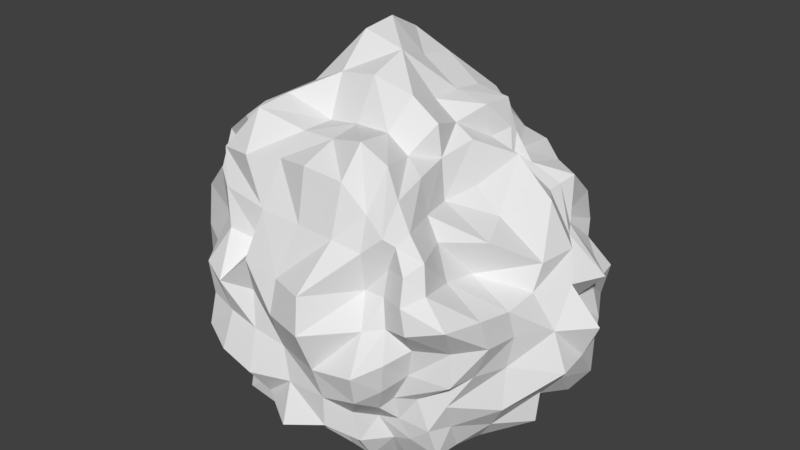 # Source: SM_IronMaterial_001.blend  (saved by Blender 2.80.35; exported with 4.5.12 LTS)
import bpy
from mathutils import Matrix  # noqa: F401  (used for matrix-valued properties, if any)

bpy.ops.wm.read_factory_settings(use_empty=True)
scene = bpy.context.scene
scene.name = 'Scene'

# ---- collections
col_collection_1 = bpy.data.collections.new('Collection 1'); scene.collection.children.link(col_collection_1)

# ---- materials (node trees are filled in below, after node groups)
mat_ron_ore = bpy.data.materials.new('ron_Ore')
mat_ron_ore.alpha_threshold = 0.0
mat_ron_ore.use_transparent_shadow = False
mat_ron_ore.roughness = 0.5
mat_ron_ore.line_color = (0.0, 0.0, 0.0, 1.0)

# ---- material node trees

# ---- world
world_world = bpy.data.worlds.new('World'); scene.world = world_world
world_world.color = (0.05088, 0.05088, 0.05088)
world_world.use_sun_shadow = False
world_world.sun_shadow_jitter_overblur = 0.0
world_world.cycles.sampling_method = 'MANUAL'

# ---- meshes
me_cube_001 = bpy.data.meshes.new('Cube.001')
me_cube_001.from_pydata([(-0.8223, 4.128e-05, 0.7059), (-0.8499, -0.1762, 0.7013), (-0.8026, -0.3445, 0.7075), (-0.72, -0.4938, 0.7161), (-0.8176, 4.128e-05, 0.8788), (-0.836, 4.128e-05, 1.108), (-0.7572, 4.128e-05, 1.303), (-0.8453, 0.1755, 0.702), (-0.8012, 0.344, 0.692), (-0.726, 0.4976, 0.6892), (-0.7677, 4.128e-05, 0.5384), (-0.7633, 4.128e-05, 0.3556), (-0.725, 4.128e-05, 0.1777), (-0.874, -0.1801, 0.5103), (-0.773, -0.3327, 0.5388), (-0.5725, -0.4007, 0.5819), (-0.8255, -0.1737, 0.3271), (-0.6715, -0.2961, 0.3976), (-0.6747, -0.4665, 0.3883), (-0.7678, -0.1717, 0.15), (-0.6352, -0.2926, 0.2396), (-0.6067, -0.4318, 0.2536), (-0.7206, -0.1529, 0.8687), (-0.7376, -0.157, 1.05), (-0.8399, -0.187, 1.273), (-0.7167, -0.3116, 0.8723), (-0.7874, -0.3414, 1.064), (-0.6232, -0.2875, 1.203), (-0.7207, -0.4935, 0.8886), (-0.7034, -0.4849, 1.111), (-0.589, -0.4199, 1.217), (-0.7601, 0.16, 0.8729), (-0.7728, 0.3327, 0.8655), (-0.6105, 0.4246, 0.8459), (-0.7887, 0.1668, 1.06), (-0.7984, 0.3458, 1.054), (-0.6129, 0.4282, 1.009), (-0.7011, 0.1577, 1.287), (-0.6861, 0.3168, 1.27), (-0.6377, 0.4664, 1.19), (-0.7749, 0.1626, 0.5355), (-0.8198, 0.1727, 0.3299), (-0.7051, 0.1585, 0.1884), (-0.8556, 0.3637, 0.4986), (-0.8769, 0.3765, 0.2874), (-0.7174, 0.3276, 0.1715), (-0.6834, 0.4702, 0.5274), (-0.6915, 0.4774, 0.3456), (-0.6075, 0.4324, 0.2246), (0.007602, 0.8256, 0.6824), (-0.1663, 0.7368, 0.678), (-0.3037, 0.5914, 0.6862), (-0.4905, 0.7346, 0.6833), (0.007602, 0.8574, 0.8764), (0.007602, 0.7728, 1.059), (0.007602, 0.7527, 1.273), (0.1786, 0.8168, 0.6923), (0.3534, 0.7521, 0.6956), (0.5007, 0.823, 0.6999), (0.007602, 0.8782, 0.4892), (0.007602, 0.8547, 0.2879), (0.007602, 0.6316, 0.1388), (-0.1642, 0.8193, 0.492), (-0.367, 0.8002, 0.4663), (-0.5121, 0.7702, 0.4934), (-0.1437, 0.6993, 0.348), (-0.2927, 0.6025, 0.3555), (-0.4041, 0.592, 0.3924), (-0.1284, 0.4445, 0.2328), (-0.2948, 0.594, 0.1931), (-0.4272, 0.6188, 0.218), (-0.159, 0.6772, 0.862), (-0.1588, 0.7942, 1.061), (-0.1467, 0.7015, 1.256), (-0.3193, 0.7278, 0.8554), (-0.3451, 0.8239, 1.053), (-0.2403, 0.5707, 1.176), (-0.4922, 0.7384, 0.8518), (-0.4211, 0.6284, 1.005), (-0.3728, 0.5609, 1.144), (0.1878, 0.8514, 0.8744), (0.3391, 0.8377, 0.872), (0.5026, 0.8272, 0.87), (0.1846, 0.8526, 1.074), (0.3442, 0.7861, 1.069), (0.5146, 0.751, 1.059), (0.165, 0.7076, 1.296), (0.3227, 0.6956, 1.299), (0.4329, 0.6041, 1.252), (0.1669, 0.8453, 0.5228), (0.1646, 0.7389, 0.3445), (0.1767, 0.6637, 0.1427), (0.3405, 0.7161, 0.5221), (0.3464, 0.76, 0.3282), (0.3607, 0.7842, 0.1307), (0.4302, 0.7109, 0.5592), (0.4584, 0.6644, 0.3782), (0.4962, 0.6987, 0.1755), (0.7808, -0.002628, 0.7204), (0.8907, 0.1819, 0.7011), (0.694, 0.2988, 0.7105), (0.7014, 0.4929, 0.7024), (0.6846, -0.02896, 0.8936), (0.691, 0.02853, 1.023), (0.5019, -0.004955, 1.198), (0.6965, -0.1846, 0.7395), (0.6852, -0.3623, 0.7557), (0.6002, -0.5057, 0.7615), (0.8417, 4.128e-05, 0.5209), (0.7329, 4.128e-05, 0.3602), (0.7193, 4.128e-05, 0.1867), (0.8278, 0.1714, 0.5273), (0.8007, 0.3374, 0.5281), (0.7308, 0.515, 0.5282), (0.7489, 0.1579, 0.3677), (0.7969, 0.3393, 0.338), (0.7254, 0.4894, 0.3511), (0.6549, 0.1446, 0.2336), (0.7087, 0.3175, 0.1916), (0.6321, 0.4387, 0.2329), (0.7579, 0.1653, 0.8819), (0.7102, 0.2405, 1.02), (0.6091, 0.2268, 1.231), (0.8166, 0.3514, 0.8681), (0.6193, 0.3893, 0.9958), (0.529, 0.3588, 1.21), (0.6925, 0.4972, 0.8653), (0.584, 0.4624, 1.008), (0.5333, 0.4451, 1.214), (0.6887, -0.2248, 0.8848), (0.6715, -0.4108, 0.9108), (0.6406, -0.6154, 0.9349), (0.4956, -0.1989, 0.9829), (0.4953, -0.3825, 1.017), (0.5361, -0.5918, 1.058), (0.5648, -0.1899, 1.162), (0.4329, -0.3588, 1.181), (0.5107, -0.5654, 1.195), (0.6727, -0.1961, 0.5701), (0.6835, -0.2289, 0.3561), (0.6113, -0.1873, 0.215), (0.6327, -0.3826, 0.594), (0.5535, -0.4558, 0.4282), (0.5372, -0.3917, 0.276), (0.6069, -0.5206, 0.5905), (0.4525, -0.5198, 0.4549), (0.5002, -0.5076, 0.2921), (-0.05265, -0.7724, 0.6207), (0.1458, -0.8268, 0.6153), (0.342, -0.8285, 0.6635), (0.4188, -0.712, 0.7139), (-0.05265, -0.8459, 0.8193), (-0.05263, -0.797, 0.9853), (0.001984, -0.7036, 1.239), (-0.2104, -0.7728, 0.6423), (-0.3565, -0.7578, 0.6689), (-0.4829, -0.7305, 0.6964), (-0.01214, -0.7891, 0.4535), (0.006786, -0.8699, 0.2627), (0.007602, -0.6744, 0.1782), (0.1722, -0.7951, 0.4647), (0.3259, -0.7833, 0.5065), (0.397, -0.6932, 0.5577), (0.1723, -0.7923, 0.3085), (0.2396, -0.6859, 0.3599), (0.3486, -0.6432, 0.418), (0.1513, -0.643, 0.2128), (0.2546, -0.6577, 0.1891), (0.2881, -0.5666, 0.3017), (0.133, -0.9055, 0.8224), (0.1166, -0.8702, 0.9987), (0.1655, -0.6998, 1.225), (0.3122, -0.7078, 0.8371), (0.2724, -0.6267, 0.9924), (0.2784, -0.6625, 1.188), (0.3926, -0.6574, 0.8647), (0.3612, -0.6243, 0.9945), (0.3641, -0.5971, 1.121), (-0.2361, -0.7418, 0.8248), (-0.3663, -0.8131, 0.8475), (-0.4895, -0.7515, 0.8768), (-0.216, -0.7994, 1.017), (-0.2989, -0.6098, 0.9994), (-0.4243, -0.6593, 1.044), (-0.1738, -0.7212, 1.251), (-0.2689, -0.6113, 1.18), (-0.4447, -0.644, 1.246), (-0.1816, -0.859, 0.4533), (-0.1544, -0.7634, 0.3159), (-0.1453, -0.6866, 0.1803), (-0.3558, -0.8351, 0.4877), (-0.286, -0.6687, 0.3699), (-0.2707, -0.6091, 0.2402), (-0.5036, -0.7553, 0.5236), (-0.4445, -0.6592, 0.3847), (-0.4036, -0.5835, 0.2634), (-3.725e-09, 5.821e-10, 0.0), (-3.725e-09, 0.1378, 0.0), (-3.725e-09, 0.3229, 0.0), (-3.725e-09, 0.4557, 0.0), (0.1532, 5.821e-10, 0.0), (0.3239, 1.426e-09, 0.0001146), (0.4025, 5.821e-10, 0.0003662), (-3.725e-09, -0.1638, 0.0), (-3.725e-09, -0.2894, 0.0), (-3.725e-09, -0.4064, 0.0), (-0.1528, 5.821e-10, 0.0), (-0.3017, -2.328e-10, 0.0), (-0.4707, 5.821e-10, 0.0), (-0.1588, 0.1588, 0.0), (-0.1604, 0.325, 0.0), (-0.1376, 0.4207, 0.0), (-0.2893, 0.1423, 0.0), (-0.2752, 0.2752, 0.0), (-0.2595, 0.3914, 0.0), (-0.4376, 0.1434, 0.0), (-0.418, 0.2772, 0.0), (-0.3874, 0.3874, 0.0), (0.1667, 0.1667, 0.0), (0.3302, 0.163, 0.0), (0.4405, 0.1444, 3.398e-05), (0.1447, 0.2941, 0.0), (0.2675, 0.2675, 0.0), (0.4583, 0.3039, 0.0), (0.1342, 0.4106, 0.0), (0.2423, 0.3655, 0.0), (0.3871, 0.3871, 0.0), (0.1473, -0.1473, 0.0), (0.1477, -0.3, 0.0), (0.1211, -0.3721, 0.0), (0.2685, -0.1318, 0.0001465), (0.2904, -0.2904, 0.0003432), (0.2855, -0.4305, 0.0001908), (0.3641, -0.1431, 0.0009937), (0.3947, -0.3099, 0.001312), (0.3522, -0.4248, 0.0008766), (-0.1605, -0.1605, 0.0), (-0.3287, -0.1622, 0.0), (-0.4985, -0.164, 0.0), (-0.1313, -0.2676, 0.0), (-0.281, -0.281, 0.0), (-0.4593, -0.3046, 0.0), (-0.1218, -0.3739, 0.0), (-0.273, -0.4116, 0.0), (-0.4141, -0.4141, 0.0), (0.007602, 4.128e-05, 1.856), (0.007602, 0.1632, 1.791), (0.007602, 0.3455, 1.768), (0.007602, 0.4677, 1.578), (-0.1773, 4.128e-05, 1.911), (-0.318, 4.128e-05, 1.728), (-0.4584, 4.128e-05, 1.566), (0.007602, -0.1928, 1.787), (0.007814, -0.3126, 1.59), (0.008365, -0.4756, 1.569), (0.1758, 0.0001537, 1.666), (0.2666, 0.0177, 1.574), (0.3388, 0.03279, 1.509), (0.172, 0.1647, 1.667), (0.1718, 0.3335, 1.646), (0.1691, 0.4905, 1.59), (0.3055, 0.1883, 1.623), (0.3089, 0.3559, 1.612), (0.3011, 0.4092, 1.518), (0.3207, 0.2054, 1.465), (0.3458, 0.3283, 1.483), (0.3538, 0.362, 1.451), (-0.1637, 0.1713, 1.939), (-0.3082, 0.1552, 1.761), (-0.4339, 0.1442, 1.554), (-0.1642, 0.3486, 1.848), (-0.3305, 0.3398, 1.752), (-0.468, 0.3193, 1.546), (-0.1323, 0.4388, 1.57), (-0.2764, 0.4515, 1.522), (-0.4632, 0.4882, 1.508), (-0.1703, -0.1778, 1.752), (-0.1392, -0.2991, 1.562), (-0.1457, -0.4685, 1.56), (-0.3289, -0.1657, 1.665), (-0.3346, -0.3421, 1.652), (-0.3401, -0.5242, 1.631), (-0.4387, -0.1457, 1.53), (-0.4832, -0.3254, 1.564), (-0.4425, -0.45, 1.52), (0.1908, -0.1827, 1.736), (0.2979, -0.1619, 1.631), (0.3136, -0.1562, 1.473), (0.1643, -0.3176, 1.595), (0.2491, -0.3016, 1.51), (0.3571, -0.366, 1.465), (0.18, -0.5188, 1.624), (0.2966, -0.5039, 1.546), (0.3836, -0.5573, 1.434), (-0.5039, 0.3915, 0.0), (-0.5006, 0.2573, 0.0), (-0.5408, 0.1372, 0.0), (-0.5866, 5.821e-10, 0.0), (-0.5327, -0.1352, 0.0), (-0.5405, -0.2773, 0.0), (-0.4958, -0.3854, 0.0), (-0.4952, -0.5027, 0.2934), (-0.5859, -0.5934, 0.3912), (-0.5777, -0.5853, 0.5612), (-0.5226, -0.5318, 0.7159), (-0.5822, -0.5898, 0.8832), (-0.535, -0.5441, 1.044), (-0.5503, -0.5578, 1.282), (-0.4852, -0.3838, 1.319), (-0.6116, -0.3174, 1.451), (-0.6335, -0.1627, 1.474), (-0.5596, 4.128e-05, 1.431), (-0.5479, 0.1409, 1.423), (-0.609, 0.3183, 1.439), (-0.5946, 0.4821, 1.351), (-0.5048, 0.5299, 1.139), (-0.4774, 0.4872, 0.9738), (-0.5643, 0.5719, 0.8415), (-0.5637, 0.5713, 0.6907), (-0.5208, 0.5284, 0.5493), (-0.5554, 0.5631, 0.3724), (-0.5112, 0.5189, 0.2513), (0.4496, 0.569, 0.09735), (0.3408, 0.6506, 0.01862), (0.1677, 0.6305, 0.03392), (0.007602, 0.6051, 0.05805), (-0.1295, 0.5474, 0.1111), (-0.2612, 0.5222, 0.1294), (-0.3842, 0.5033, 0.1506), (-0.4096, 0.5575, 1.351), (-0.2766, 0.5818, 1.416), (-0.1375, 0.5854, 1.448), (0.007602, 0.6315, 1.483), (0.1556, 0.5826, 1.442), (0.3101, 0.5087, 1.42), (0.3518, 0.394, 1.352), (0.5478, 0.5402, 1.232), (0.5169, 0.5262, 1.003), (0.5765, 0.6654, 0.8582), (0.66, 0.7489, 0.6964), (0.6348, 0.7237, 0.529), (0.5788, 0.5888, 0.3842), (0.5533, 0.5457, 0.2433), (0.5138, -0.4552, 0.1254), (0.5201, -0.3123, 0.1166), (0.537, -0.1529, 0.08801), (0.5988, 4.128e-05, 0.08577), (0.5588, 0.1398, 0.1166), (0.5218, 0.2649, 0.1554), (0.4953, 0.38, 0.1813), (0.3786, 0.3094, 1.367), (0.3814, 0.2847, 1.367), (0.4297, 0.2497, 1.396), (0.3884, -0.008161, 1.315), (0.3503, -0.1877, 1.288), (0.3908, -0.3703, 1.302), (0.4353, -0.554, 1.3), (0.4678, -0.6458, 1.144), (0.4838, -0.6888, 1.022), (0.5069, -0.6908, 0.8938), (0.4661, -0.5817, 0.7516), (0.4376, -0.5651, 0.5989), (0.3698, -0.5727, 0.4455), (0.3752, -0.5394, 0.3162), (-0.4438, -0.5813, 0.09265), (-0.2953, -0.5902, 0.07557), (-0.1401, -0.582, 0.07382), (0.007602, -0.5621, 0.08581), (0.1554, -0.5825, 0.0763), (0.2526, -0.5699, 0.05137), (0.3326, -0.5182, 0.1732), (0.362, -0.6319, 1.277), (0.2721, -0.6101, 1.348), (0.1747, -0.6391, 1.477), (0.009206, -0.6633, 1.505), (-0.15, -0.6204, 1.475), (-0.3222, -0.6435, 1.445), (-0.4666, -0.611, 1.43), (-0.4945, -0.5021, 0.1751), (-0.4936, -0.5011, 1.335), (-0.4938, 0.5015, 0.1533), (-0.4853, 0.5103, 1.293), (0.4136, -0.5125, 0.2036), (0.4047, -0.6037, 1.245), (0.5123, 0.5047, 0.1615), (0.431, 0.3677, 1.316)], [], [(0, 10, 13, 1), (1, 13, 14, 2), (2, 14, 15, 3), (3, 15, 303, 304), (10, 11, 16, 13), (13, 16, 17, 14), (14, 17, 18, 15), (15, 18, 302, 303), (11, 12, 19, 16), (16, 19, 20, 17), (17, 20, 21, 18), (18, 21, 301, 302), (12, 297, 298, 19), (19, 298, 299, 20), (20, 299, 300, 21), (21, 300, 378, 301), (0, 1, 22, 4), (4, 22, 23, 5), (5, 23, 24, 6), (6, 24, 310, 311), (1, 2, 25, 22), (22, 25, 26, 23), (23, 26, 27, 24), (24, 27, 309, 310), (2, 3, 28, 25), (25, 28, 29, 26), (26, 29, 30, 27), (27, 30, 308, 309), (3, 304, 305, 28), (28, 305, 306, 29), (29, 306, 307, 30), (30, 307, 379, 308), (0, 4, 31, 7), (7, 31, 32, 8), (8, 32, 33, 9), (9, 33, 317, 318), (4, 5, 34, 31), (31, 34, 35, 32), (32, 35, 36, 33), (33, 36, 316, 317), (5, 6, 37, 34), (34, 37, 38, 35), (35, 38, 39, 36), (36, 39, 315, 316), (6, 311, 312, 37), (37, 312, 313, 38), (38, 313, 314, 39), (39, 314, 381, 315), (0, 7, 40, 10), (10, 40, 41, 11), (11, 41, 42, 12), (12, 42, 296, 297), (7, 8, 43, 40), (40, 43, 44, 41), (41, 44, 45, 42), (42, 45, 295, 296), (8, 9, 46, 43), (43, 46, 47, 44), (44, 47, 48, 45), (45, 48, 294, 295), (9, 318, 319, 46), (46, 319, 320, 47), (47, 320, 321, 48), (48, 321, 380, 294), (49, 59, 62, 50), (50, 62, 63, 51), (51, 63, 64, 52), (52, 64, 319, 318), (59, 60, 65, 62), (62, 65, 66, 63), (63, 66, 67, 64), (64, 67, 320, 319), (60, 61, 68, 65), (65, 68, 69, 66), (66, 69, 70, 67), (67, 70, 321, 320), (61, 325, 326, 68), (68, 326, 327, 69), (69, 327, 328, 70), (70, 328, 380, 321), (49, 50, 71, 53), (53, 71, 72, 54), (54, 72, 73, 55), (55, 73, 331, 332), (50, 51, 74, 71), (71, 74, 75, 72), (72, 75, 76, 73), (73, 76, 330, 331), (51, 52, 77, 74), (74, 77, 78, 75), (75, 78, 79, 76), (76, 79, 329, 330), (52, 318, 317, 77), (77, 317, 316, 78), (78, 316, 315, 79), (79, 315, 381, 329), (49, 53, 80, 56), (56, 80, 81, 57), (57, 81, 82, 58), (58, 82, 338, 339), (53, 54, 83, 80), (80, 83, 84, 81), (81, 84, 85, 82), (82, 85, 337, 338), (54, 55, 86, 83), (83, 86, 87, 84), (84, 87, 88, 85), (85, 88, 336, 337), (55, 332, 333, 86), (86, 333, 334, 87), (87, 334, 335, 88), (88, 335, 385, 336), (49, 56, 89, 59), (59, 89, 90, 60), (60, 90, 91, 61), (61, 91, 324, 325), (56, 57, 92, 89), (89, 92, 93, 90), (90, 93, 94, 91), (91, 94, 323, 324), (57, 58, 95, 92), (92, 95, 96, 93), (93, 96, 97, 94), (94, 97, 322, 323), (58, 339, 340, 95), (95, 340, 341, 96), (96, 341, 342, 97), (97, 342, 384, 322), (98, 108, 111, 99), (99, 111, 112, 100), (100, 112, 113, 101), (101, 113, 340, 339), (108, 109, 114, 111), (111, 114, 115, 112), (112, 115, 116, 113), (113, 116, 341, 340), (109, 110, 117, 114), (114, 117, 118, 115), (115, 118, 119, 116), (116, 119, 342, 341), (110, 346, 347, 117), (117, 347, 348, 118), (118, 348, 349, 119), (119, 349, 384, 342), (98, 99, 120, 102), (102, 120, 121, 103), (103, 121, 122, 104), (104, 122, 352, 353), (99, 100, 123, 120), (120, 123, 124, 121), (121, 124, 125, 122), (122, 125, 351, 352), (100, 101, 126, 123), (123, 126, 127, 124), (124, 127, 128, 125), (125, 128, 350, 351), (101, 339, 338, 126), (126, 338, 337, 127), (127, 337, 336, 128), (128, 336, 385, 350), (98, 102, 129, 105), (105, 129, 130, 106), (106, 130, 131, 107), (107, 131, 359, 360), (102, 103, 132, 129), (129, 132, 133, 130), (130, 133, 134, 131), (131, 134, 358, 359), (103, 104, 135, 132), (132, 135, 136, 133), (133, 136, 137, 134), (134, 137, 357, 358), (104, 353, 354, 135), (135, 354, 355, 136), (136, 355, 356, 137), (137, 356, 383, 357), (98, 105, 138, 108), (108, 138, 139, 109), (109, 139, 140, 110), (110, 140, 345, 346), (105, 106, 141, 138), (138, 141, 142, 139), (139, 142, 143, 140), (140, 143, 344, 345), (106, 107, 144, 141), (141, 144, 145, 142), (142, 145, 146, 143), (143, 146, 343, 344), (107, 360, 361, 144), (144, 361, 362, 145), (145, 362, 363, 146), (146, 363, 382, 343), (147, 157, 160, 148), (148, 160, 161, 149), (149, 161, 162, 150), (150, 162, 361, 360), (157, 158, 163, 160), (160, 163, 164, 161), (161, 164, 165, 162), (162, 165, 362, 361), (158, 159, 166, 163), (163, 166, 167, 164), (164, 167, 168, 165), (165, 168, 363, 362), (159, 367, 368, 166), (166, 368, 369, 167), (167, 369, 370, 168), (168, 370, 382, 363), (147, 148, 169, 151), (151, 169, 170, 152), (152, 170, 171, 153), (153, 171, 373, 374), (148, 149, 172, 169), (169, 172, 173, 170), (170, 173, 174, 171), (171, 174, 372, 373), (149, 150, 175, 172), (172, 175, 176, 173), (173, 176, 177, 174), (174, 177, 371, 372), (150, 360, 359, 175), (175, 359, 358, 176), (176, 358, 357, 177), (177, 357, 383, 371), (147, 151, 178, 154), (154, 178, 179, 155), (155, 179, 180, 156), (156, 180, 305, 304), (151, 152, 181, 178), (178, 181, 182, 179), (179, 182, 183, 180), (180, 183, 306, 305), (152, 153, 184, 181), (181, 184, 185, 182), (182, 185, 186, 183), (183, 186, 307, 306), (153, 374, 375, 184), (184, 375, 376, 185), (185, 376, 377, 186), (186, 377, 379, 307), (147, 154, 187, 157), (157, 187, 188, 158), (158, 188, 189, 159), (159, 189, 366, 367), (154, 155, 190, 187), (187, 190, 191, 188), (188, 191, 192, 189), (189, 192, 365, 366), (155, 156, 193, 190), (190, 193, 194, 191), (191, 194, 195, 192), (192, 195, 364, 365), (156, 304, 303, 193), (193, 303, 302, 194), (194, 302, 301, 195), (195, 301, 378, 364), (196, 206, 209, 197), (197, 209, 210, 198), (198, 210, 211, 199), (199, 211, 326, 325), (206, 207, 212, 209), (209, 212, 213, 210), (210, 213, 214, 211), (211, 214, 327, 326), (207, 208, 215, 212), (212, 215, 216, 213), (213, 216, 217, 214), (214, 217, 328, 327), (208, 297, 296, 215), (215, 296, 295, 216), (216, 295, 294, 217), (217, 294, 380, 328), (196, 197, 218, 200), (200, 218, 219, 201), (201, 219, 220, 202), (202, 220, 347, 346), (197, 198, 221, 218), (218, 221, 222, 219), (219, 222, 223, 220), (220, 223, 348, 347), (198, 199, 224, 221), (221, 224, 225, 222), (222, 225, 226, 223), (223, 226, 349, 348), (199, 325, 324, 224), (224, 324, 323, 225), (225, 323, 322, 226), (226, 322, 384, 349), (196, 200, 227, 203), (203, 227, 228, 204), (204, 228, 229, 205), (205, 229, 368, 367), (200, 201, 230, 227), (227, 230, 231, 228), (228, 231, 232, 229), (229, 232, 369, 368), (201, 202, 233, 230), (230, 233, 234, 231), (231, 234, 235, 232), (232, 235, 370, 369), (202, 346, 345, 233), (233, 345, 344, 234), (234, 344, 343, 235), (235, 343, 382, 370), (196, 203, 236, 206), (206, 236, 237, 207), (207, 237, 238, 208), (208, 238, 298, 297), (203, 204, 239, 236), (236, 239, 240, 237), (237, 240, 241, 238), (238, 241, 299, 298), (204, 205, 242, 239), (239, 242, 243, 240), (240, 243, 244, 241), (241, 244, 300, 299), (205, 367, 366, 242), (242, 366, 365, 243), (243, 365, 364, 244), (244, 364, 378, 300), (245, 255, 258, 246), (246, 258, 259, 247), (247, 259, 260, 248), (248, 260, 333, 332), (255, 256, 261, 258), (258, 261, 262, 259), (259, 262, 263, 260), (260, 263, 334, 333), (256, 257, 264, 261), (261, 264, 265, 262), (262, 265, 266, 263), (263, 266, 335, 334), (257, 353, 352, 264), (264, 352, 351, 265), (265, 351, 350, 266), (266, 350, 385, 335), (245, 246, 267, 249), (249, 267, 268, 250), (250, 268, 269, 251), (251, 269, 312, 311), (246, 247, 270, 267), (267, 270, 271, 268), (268, 271, 272, 269), (269, 272, 313, 312), (247, 248, 273, 270), (270, 273, 274, 271), (271, 274, 275, 272), (272, 275, 314, 313), (248, 332, 331, 273), (273, 331, 330, 274), (274, 330, 329, 275), (275, 329, 381, 314), (245, 249, 276, 252), (252, 276, 277, 253), (253, 277, 278, 254), (254, 278, 375, 374), (249, 250, 279, 276), (276, 279, 280, 277), (277, 280, 281, 278), (278, 281, 376, 375), (250, 251, 282, 279), (279, 282, 283, 280), (280, 283, 284, 281), (281, 284, 377, 376), (251, 311, 310, 282), (282, 310, 309, 283), (283, 309, 308, 284), (284, 308, 379, 377), (245, 252, 285, 255), (255, 285, 286, 256), (256, 286, 287, 257), (257, 287, 354, 353), (252, 253, 288, 285), (285, 288, 289, 286), (286, 289, 290, 287), (287, 290, 355, 354), (253, 254, 291, 288), (288, 291, 292, 289), (289, 292, 293, 290), (290, 293, 356, 355), (254, 374, 373, 291), (291, 373, 372, 292), (292, 372, 371, 293), (293, 371, 383, 356)])
me_cube_001.materials.append(mat_ron_ore)
me_cube_001.use_remesh_preserve_volume = False
me_cube_001.use_remesh_preserve_attributes = False
me_cube_001.use_mirror_vertex_groups = False
me_cube_001.update()

# ---- objects
ob_cube = bpy.data.objects.new('Cube', me_cube_001)

# ---- transforms, parenting, visibility, modifiers, constraints
ob_cube.location = (0.0, 0.0, 0.0)
ob_cube.scale = (0.198, 0.1682, 0.1702)
ob_cube.lineart.crease_threshold = 0.0

# ---- collection membership
col_collection_1.objects.link(ob_cube)

# ---- scene / render settings (as saved in the file)
scene.frame_start = 1; scene.frame_end = 250; scene.frame_set(105)
scene.render.engine = 'BLENDER_EEVEE_NEXT'
scene.render.resolution_percentage = 50
scene.render.dither_intensity = 0.0
scene.render.motion_blur_shutter = 1.0
scene.cycles.use_denoising = False
scene.cycles.samples = 128
scene.cycles.sampling_pattern = 'TABULATED_SOBOL'
scene.cycles.use_adaptive_sampling = False
scene.cycles.use_light_tree = False
scene.cycles.blur_glossy = 0.0
scene.cycles.sample_clamp_indirect = 0.0
scene.view_settings.view_transform = 'Standard'
bpy.context.view_layer.update()

# ---- added for rendering (the .blend has no active camera and no usable light): camera, sun
cam_auto = bpy.data.cameras.new('AutoCamera')
cam_auto.lens = 50.0
cam_auto.sensor_width = 36.0
cam_auto.clip_end = 1000.0
ob_auto_camera = bpy.data.objects.new('AutoCamera', cam_auto)
scene.collection.objects.link(ob_auto_camera)
ob_auto_camera.location = (0.525895, -0.631727, 0.584624)
ob_auto_camera.rotation_euler = (1.09748, -7.21219e-08, 0.694738)
scene.camera = ob_auto_camera
light_auto_sun = bpy.data.lights.new('AutoSun', 'SUN')
light_auto_sun.energy = 3.0
light_auto_sun.angle = 0.0523599
ob_auto_sun = bpy.data.objects.new('AutoSun', light_auto_sun)
scene.collection.objects.link(ob_auto_sun)
ob_auto_sun.rotation_euler = (0.872665, 0.174533, 0.523599)
bpy.context.view_layer.update()
